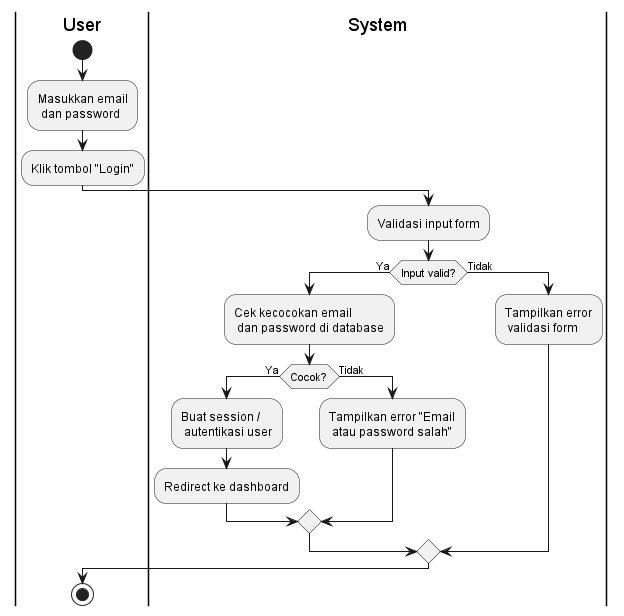

The diagram above was rendered by PlantUML. Its source (embedded in the PNG):
@startuml
|User|
start
:Masukkan email\n dan password;
:Klik tombol "Login";

|System|
:Validasi input form;
if (Input valid?) then (Ya)
  :Cek kecocokan email\n dan password di database;
  if (Cocok?) then (Ya)
    :Buat session /\n autentikasi user;
    :Redirect ke dashboard;
  else (Tidak)
    :Tampilkan error "Email\n atau password salah";
  endif
else (Tidak)
  :Tampilkan error\n validasi form;
endif

|User|
stop
@enduml